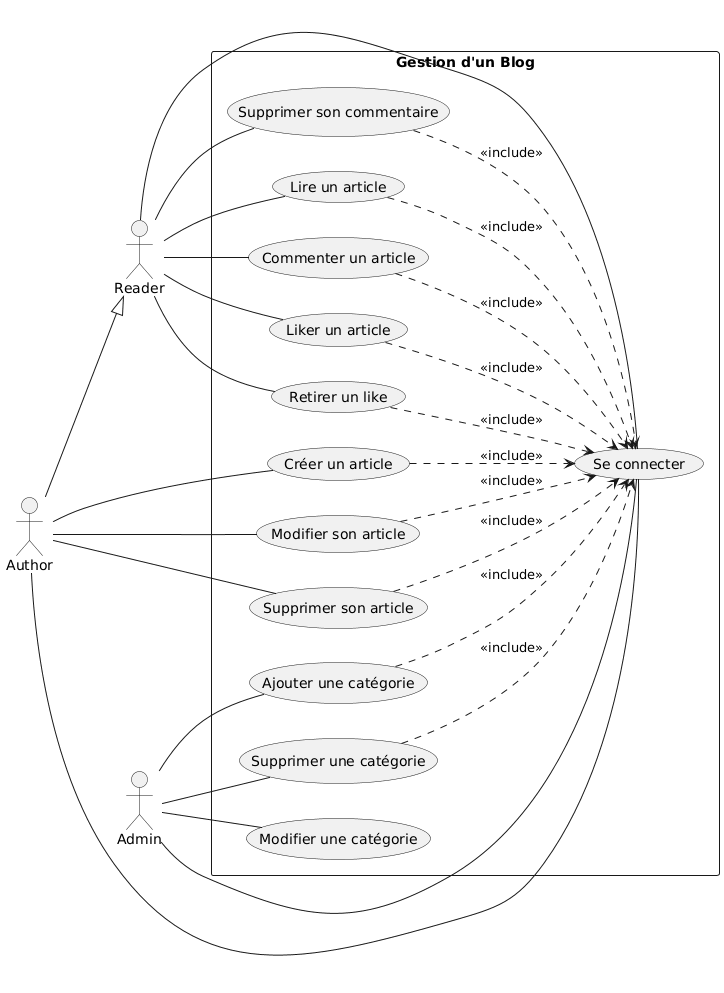

The diagram above was rendered by PlantUML. Its source (embedded in the PNG):
@startuml
left to right direction

actor Reader
actor Author
actor Admin 

rectangle "Gestion d'un Blog" {

  '---- Reader ----
  Reader -- (Se connecter)
  Reader -- (Lire un article)
  Reader -- (Commenter un article)
  Reader -- (Liker un article)
  Reader -- (Retirer un like)
  Reader -- (Supprimer son commentaire)

  '---- Author ----
  Author -- (Se connecter)
  Author -- (Créer un article)
  Author -- (Modifier son article)
  Author -- (Supprimer son article)

  '---- Admin ----
  Admin -- (Se connecter)
  Admin -- (Ajouter une catégorie)
  Admin -- (Supprimer une catégorie)
  Admin -- (Modifier une catégorie)
  
  Author --|> Reader


  '---- include ----
  (Lire un article) ..> (Se connecter) : <<include>>
  (Commenter un article) ..> (Se connecter) : <<include>>
  (Liker un article) ..> (Se connecter) : <<include>>
  (Retirer un like) ..> (Se connecter) : <<include>>
  (Supprimer son commentaire) ..> (Se connecter) : <<include>>

  (Créer un article) ..> (Se connecter) : <<include>>
  (Modifier son article) ..> (Se connecter) : <<include>>
  (Supprimer son article) ..> (Se connecter) : <<include>>

  (Ajouter une catégorie) ..> (Se connecter) : <<include>>
  (Supprimer une catégorie) ..> (Se connecter) : <<include>>
}
@enduml